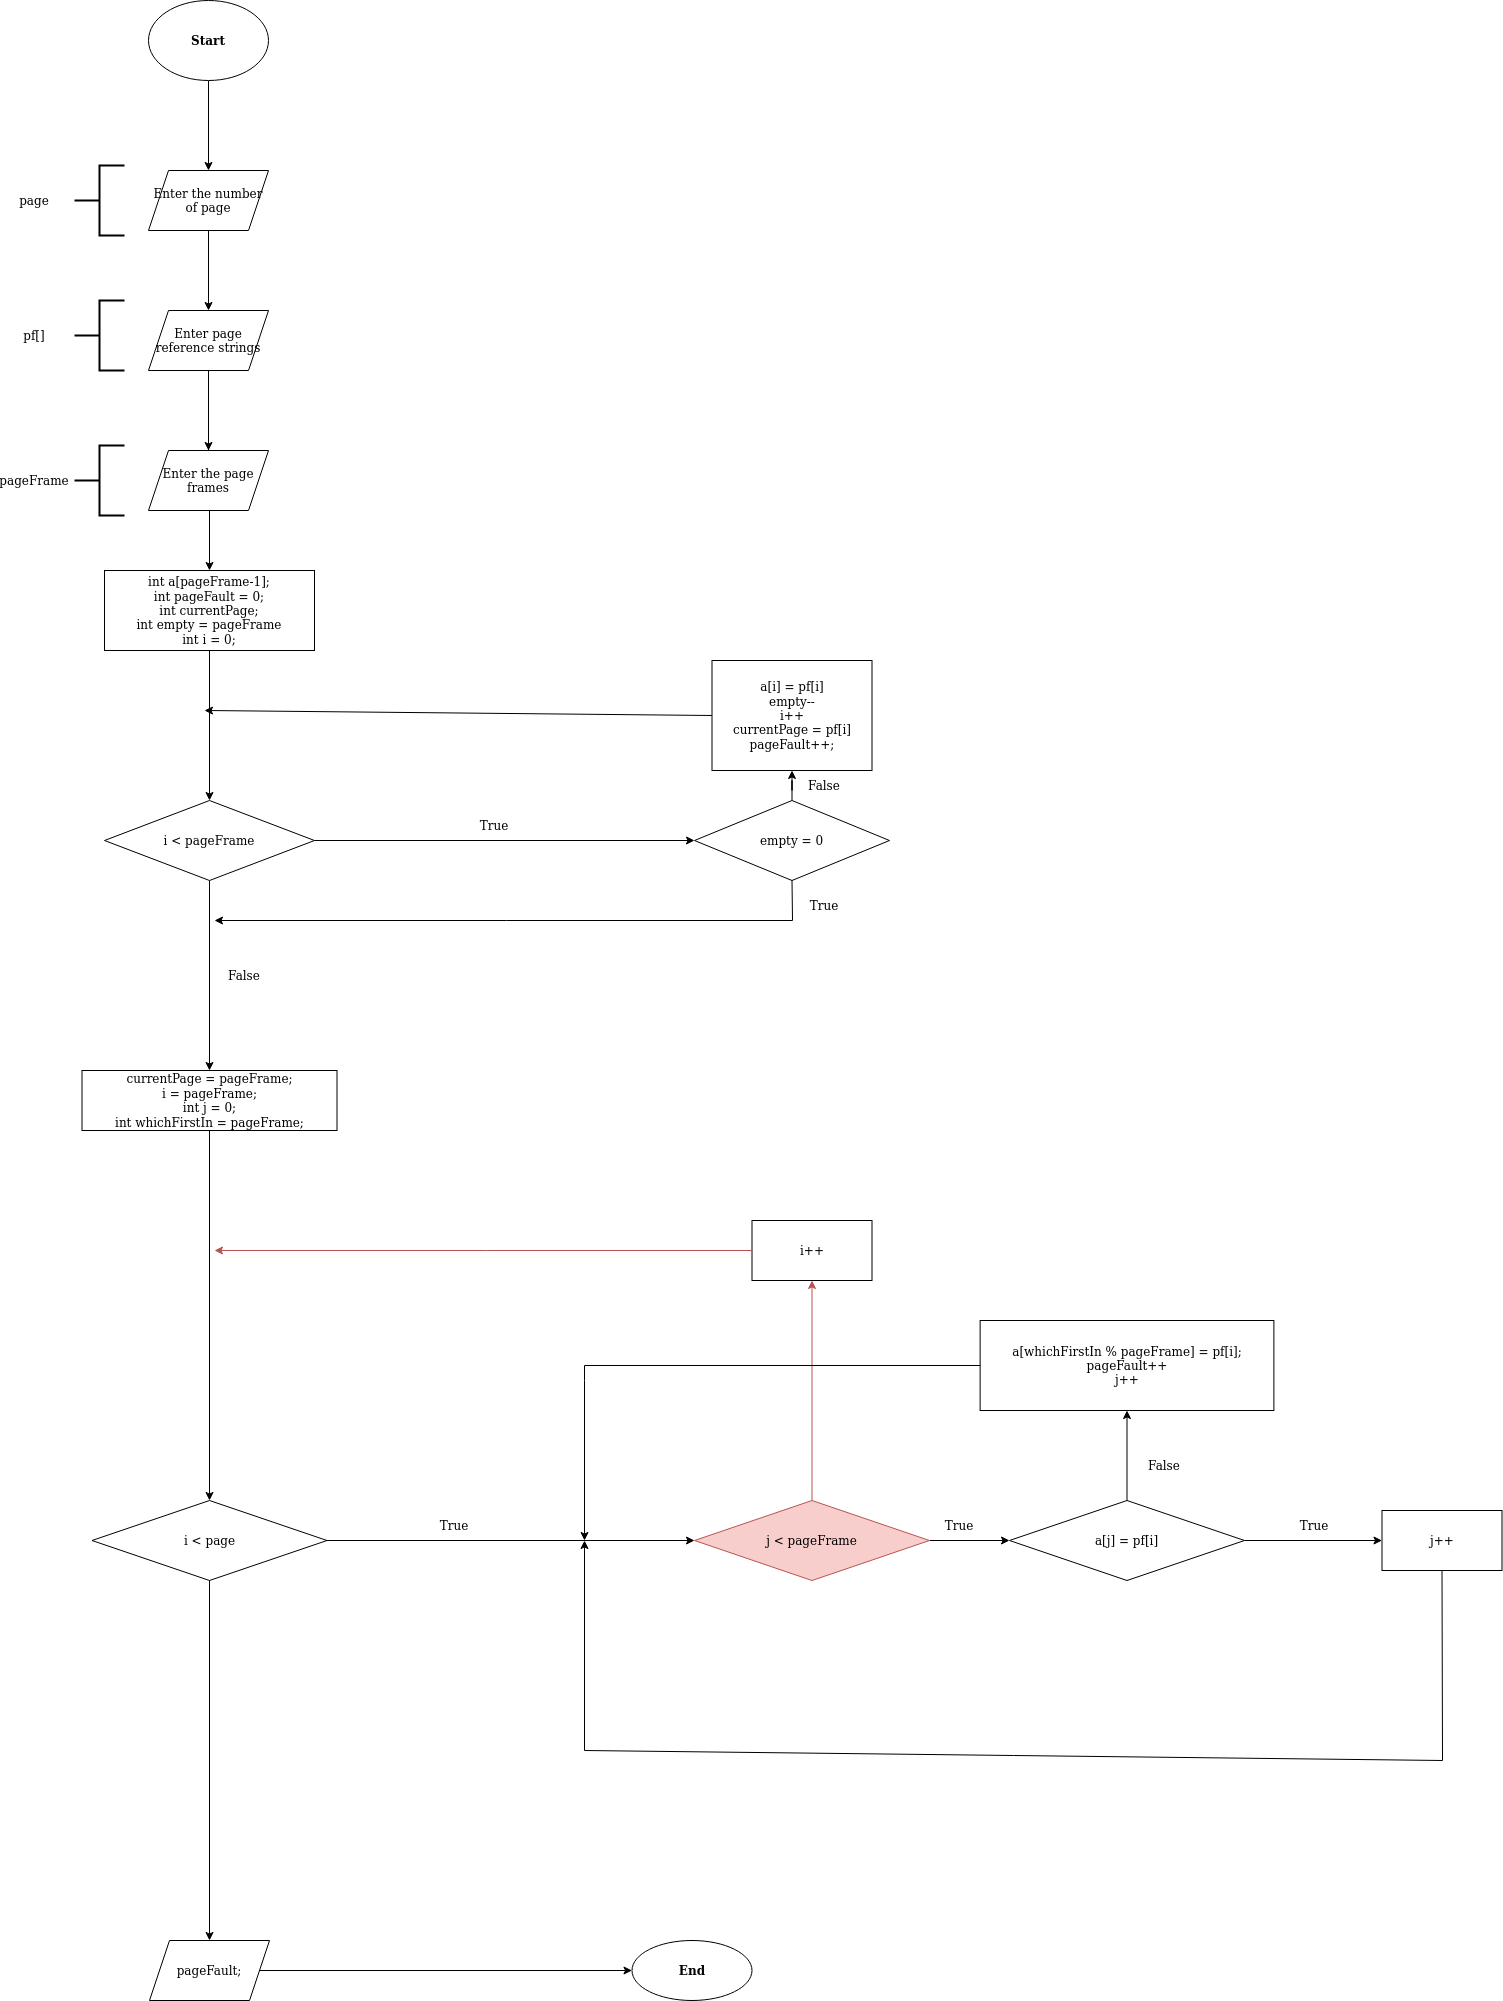

The diagram above was exported from draw.io. Its source (the exported page's mxGraphModel, read from the mxfile embedded in the PNG):
<mxGraphModel dx="1422" dy="793" grid="1" gridSize="10" guides="1" tooltips="1" connect="1" arrows="1" fold="1" page="1" pageScale="1" pageWidth="827" pageHeight="1169" math="0" shadow="0">
  <root>
    <mxCell id="0" />
    <mxCell id="1" parent="0" />
    <mxCell id="uulkxe8nsWc6HhCekXvY-3" value="" style="edgeStyle=orthogonalEdgeStyle;rounded=0;orthogonalLoop=1;jettySize=auto;html=1;" parent="1" source="uulkxe8nsWc6HhCekXvY-1" target="uulkxe8nsWc6HhCekXvY-2" edge="1">
      <mxGeometry relative="1" as="geometry" />
    </mxCell>
    <mxCell id="uulkxe8nsWc6HhCekXvY-1" value="&lt;b&gt;Start&lt;/b&gt;" style="ellipse;whiteSpace=wrap;html=1;" parent="1" vertex="1">
      <mxGeometry x="354" y="60" width="120" height="80" as="geometry" />
    </mxCell>
    <mxCell id="uulkxe8nsWc6HhCekXvY-5" value="" style="edgeStyle=orthogonalEdgeStyle;rounded=0;orthogonalLoop=1;jettySize=auto;html=1;" parent="1" source="uulkxe8nsWc6HhCekXvY-2" target="uulkxe8nsWc6HhCekXvY-4" edge="1">
      <mxGeometry relative="1" as="geometry" />
    </mxCell>
    <mxCell id="uulkxe8nsWc6HhCekXvY-2" value="Enter the number of page" style="shape=parallelogram;perimeter=parallelogramPerimeter;whiteSpace=wrap;html=1;fixedSize=1;" parent="1" vertex="1">
      <mxGeometry x="354" y="230" width="120" height="60" as="geometry" />
    </mxCell>
    <mxCell id="uulkxe8nsWc6HhCekXvY-7" value="" style="edgeStyle=orthogonalEdgeStyle;rounded=0;orthogonalLoop=1;jettySize=auto;html=1;" parent="1" source="uulkxe8nsWc6HhCekXvY-4" target="uulkxe8nsWc6HhCekXvY-6" edge="1">
      <mxGeometry relative="1" as="geometry" />
    </mxCell>
    <mxCell id="uulkxe8nsWc6HhCekXvY-9" value="" style="edgeStyle=orthogonalEdgeStyle;rounded=0;orthogonalLoop=1;jettySize=auto;html=1;" parent="1" source="uulkxe8nsWc6HhCekXvY-4" target="uulkxe8nsWc6HhCekXvY-8" edge="1">
      <mxGeometry relative="1" as="geometry" />
    </mxCell>
    <mxCell id="uulkxe8nsWc6HhCekXvY-4" value="&lt;div&gt;Enter page reference strings&lt;/div&gt;" style="shape=parallelogram;perimeter=parallelogramPerimeter;whiteSpace=wrap;html=1;fixedSize=1;" parent="1" vertex="1">
      <mxGeometry x="354" y="370" width="120" height="60" as="geometry" />
    </mxCell>
    <mxCell id="uulkxe8nsWc6HhCekXvY-11" value="" style="edgeStyle=orthogonalEdgeStyle;rounded=0;orthogonalLoop=1;jettySize=auto;html=1;" parent="1" source="uulkxe8nsWc6HhCekXvY-6" target="uulkxe8nsWc6HhCekXvY-10" edge="1">
      <mxGeometry relative="1" as="geometry" />
    </mxCell>
    <mxCell id="uulkxe8nsWc6HhCekXvY-6" value="&lt;div&gt;int a[pageFrame-1];&lt;/div&gt;&lt;div&gt;int pageFault = 0;&lt;/div&gt;&lt;div&gt;int currentPage;&lt;br&gt;&lt;/div&gt;&lt;div&gt;int empty = pageFrame&lt;br&gt;&lt;/div&gt;int i = 0;" style="whiteSpace=wrap;html=1;" parent="1" vertex="1">
      <mxGeometry x="310" y="630" width="210" height="80" as="geometry" />
    </mxCell>
    <mxCell id="uulkxe8nsWc6HhCekXvY-8" value="Enter the page frames" style="shape=parallelogram;perimeter=parallelogramPerimeter;whiteSpace=wrap;html=1;fixedSize=1;" parent="1" vertex="1">
      <mxGeometry x="354" y="510" width="120" height="60" as="geometry" />
    </mxCell>
    <mxCell id="uulkxe8nsWc6HhCekXvY-13" value="" style="edgeStyle=orthogonalEdgeStyle;rounded=0;orthogonalLoop=1;jettySize=auto;html=1;" parent="1" source="uulkxe8nsWc6HhCekXvY-10" target="uulkxe8nsWc6HhCekXvY-12" edge="1">
      <mxGeometry relative="1" as="geometry" />
    </mxCell>
    <mxCell id="uulkxe8nsWc6HhCekXvY-20" value="" style="edgeStyle=orthogonalEdgeStyle;rounded=0;orthogonalLoop=1;jettySize=auto;html=1;" parent="1" source="uulkxe8nsWc6HhCekXvY-10" target="uulkxe8nsWc6HhCekXvY-19" edge="1">
      <mxGeometry relative="1" as="geometry" />
    </mxCell>
    <mxCell id="uulkxe8nsWc6HhCekXvY-10" value="i &amp;lt; pageFrame" style="rhombus;whiteSpace=wrap;html=1;" parent="1" vertex="1">
      <mxGeometry x="310" y="860" width="210" height="80" as="geometry" />
    </mxCell>
    <mxCell id="uulkxe8nsWc6HhCekXvY-15" value="" style="edgeStyle=orthogonalEdgeStyle;rounded=0;orthogonalLoop=1;jettySize=auto;html=1;" parent="1" source="uulkxe8nsWc6HhCekXvY-12" target="uulkxe8nsWc6HhCekXvY-14" edge="1">
      <mxGeometry relative="1" as="geometry" />
    </mxCell>
    <mxCell id="uulkxe8nsWc6HhCekXvY-12" value="empty = 0" style="rhombus;whiteSpace=wrap;html=1;" parent="1" vertex="1">
      <mxGeometry x="900" y="860" width="195" height="80" as="geometry" />
    </mxCell>
    <mxCell id="uulkxe8nsWc6HhCekXvY-14" value="&lt;div&gt;a[i] = pf[i]&lt;/div&gt;&lt;div&gt;empty--&lt;/div&gt;&lt;div&gt;i++&lt;/div&gt;&lt;div&gt;currentPage = pf[i]&lt;br&gt;&lt;/div&gt;&lt;div&gt;pageFault++;&lt;br&gt;&lt;/div&gt;" style="whiteSpace=wrap;html=1;" parent="1" vertex="1">
      <mxGeometry x="917.5" y="720" width="160" height="110" as="geometry" />
    </mxCell>
    <mxCell id="uulkxe8nsWc6HhCekXvY-16" value="" style="endArrow=classic;html=1;rounded=0;exitX=0;exitY=0.5;exitDx=0;exitDy=0;" parent="1" source="uulkxe8nsWc6HhCekXvY-14" edge="1">
      <mxGeometry width="50" height="50" relative="1" as="geometry">
        <mxPoint x="810" y="800" as="sourcePoint" />
        <mxPoint x="410" y="770" as="targetPoint" />
      </mxGeometry>
    </mxCell>
    <mxCell id="uulkxe8nsWc6HhCekXvY-17" value="True" style="text;html=1;strokeColor=none;fillColor=none;align=center;verticalAlign=middle;whiteSpace=wrap;rounded=0;" parent="1" vertex="1">
      <mxGeometry x="670" y="870" width="60" height="30" as="geometry" />
    </mxCell>
    <mxCell id="uulkxe8nsWc6HhCekXvY-18" value="&lt;div&gt;False&lt;/div&gt;" style="text;html=1;strokeColor=none;fillColor=none;align=center;verticalAlign=middle;whiteSpace=wrap;rounded=0;" parent="1" vertex="1">
      <mxGeometry x="1000" y="830" width="60" height="30" as="geometry" />
    </mxCell>
    <mxCell id="uulkxe8nsWc6HhCekXvY-25" value="" style="edgeStyle=orthogonalEdgeStyle;rounded=0;orthogonalLoop=1;jettySize=auto;html=1;" parent="1" source="uulkxe8nsWc6HhCekXvY-19" target="uulkxe8nsWc6HhCekXvY-24" edge="1">
      <mxGeometry relative="1" as="geometry" />
    </mxCell>
    <mxCell id="uulkxe8nsWc6HhCekXvY-19" value="&lt;div&gt;currentPage = pageFrame;&lt;/div&gt;&lt;div&gt;i = pageFrame;&lt;/div&gt;&lt;div&gt;int j = 0;&lt;/div&gt;&lt;div&gt;int whichFirstIn = pageFrame;&lt;br&gt;&lt;/div&gt;" style="whiteSpace=wrap;html=1;" parent="1" vertex="1">
      <mxGeometry x="287.5" y="1130" width="255" height="60" as="geometry" />
    </mxCell>
    <mxCell id="uulkxe8nsWc6HhCekXvY-21" value="False" style="text;html=1;strokeColor=none;fillColor=none;align=center;verticalAlign=middle;whiteSpace=wrap;rounded=0;" parent="1" vertex="1">
      <mxGeometry x="420" y="1020" width="60" height="30" as="geometry" />
    </mxCell>
    <mxCell id="uulkxe8nsWc6HhCekXvY-22" value="" style="endArrow=classic;html=1;rounded=0;exitX=0.5;exitY=1;exitDx=0;exitDy=0;" parent="1" source="uulkxe8nsWc6HhCekXvY-12" edge="1">
      <mxGeometry width="50" height="50" relative="1" as="geometry">
        <mxPoint x="800" y="1100" as="sourcePoint" />
        <mxPoint x="420" y="980" as="targetPoint" />
        <Array as="points">
          <mxPoint x="998" y="980" />
        </Array>
      </mxGeometry>
    </mxCell>
    <mxCell id="uulkxe8nsWc6HhCekXvY-23" value="True" style="text;html=1;strokeColor=none;fillColor=none;align=center;verticalAlign=middle;whiteSpace=wrap;rounded=0;" parent="1" vertex="1">
      <mxGeometry x="1000" y="950" width="60" height="30" as="geometry" />
    </mxCell>
    <mxCell id="uulkxe8nsWc6HhCekXvY-27" value="" style="edgeStyle=orthogonalEdgeStyle;rounded=0;orthogonalLoop=1;jettySize=auto;html=1;" parent="1" source="uulkxe8nsWc6HhCekXvY-24" target="uulkxe8nsWc6HhCekXvY-26" edge="1">
      <mxGeometry relative="1" as="geometry" />
    </mxCell>
    <mxCell id="uulkxe8nsWc6HhCekXvY-44" value="" style="edgeStyle=orthogonalEdgeStyle;rounded=0;orthogonalLoop=1;jettySize=auto;html=1;" parent="1" source="uulkxe8nsWc6HhCekXvY-24" edge="1">
      <mxGeometry relative="1" as="geometry">
        <mxPoint x="415" y="2000" as="targetPoint" />
      </mxGeometry>
    </mxCell>
    <mxCell id="uulkxe8nsWc6HhCekXvY-24" value="i &amp;lt; page" style="rhombus;whiteSpace=wrap;html=1;" parent="1" vertex="1">
      <mxGeometry x="297.5" y="1560" width="235" height="80" as="geometry" />
    </mxCell>
    <mxCell id="uulkxe8nsWc6HhCekXvY-29" value="" style="edgeStyle=orthogonalEdgeStyle;rounded=0;orthogonalLoop=1;jettySize=auto;html=1;" parent="1" source="uulkxe8nsWc6HhCekXvY-26" target="uulkxe8nsWc6HhCekXvY-28" edge="1">
      <mxGeometry relative="1" as="geometry" />
    </mxCell>
    <mxCell id="uulkxe8nsWc6HhCekXvY-41" value="" style="edgeStyle=orthogonalEdgeStyle;rounded=0;orthogonalLoop=1;jettySize=auto;html=1;fillColor=#f8cecc;strokeColor=#B85450;" parent="1" source="uulkxe8nsWc6HhCekXvY-26" target="uulkxe8nsWc6HhCekXvY-40" edge="1">
      <mxGeometry relative="1" as="geometry" />
    </mxCell>
    <mxCell id="uulkxe8nsWc6HhCekXvY-26" value="j &amp;lt; pageFrame" style="rhombus;whiteSpace=wrap;html=1;fillColor=#f8cecc;strokeColor=#b85450;" parent="1" vertex="1">
      <mxGeometry x="900" y="1560" width="235" height="80" as="geometry" />
    </mxCell>
    <mxCell id="uulkxe8nsWc6HhCekXvY-31" value="" style="edgeStyle=orthogonalEdgeStyle;rounded=0;orthogonalLoop=1;jettySize=auto;html=1;" parent="1" source="uulkxe8nsWc6HhCekXvY-28" target="uulkxe8nsWc6HhCekXvY-30" edge="1">
      <mxGeometry relative="1" as="geometry" />
    </mxCell>
    <mxCell id="uulkxe8nsWc6HhCekXvY-34" value="" style="edgeStyle=orthogonalEdgeStyle;rounded=0;orthogonalLoop=1;jettySize=auto;html=1;" parent="1" source="uulkxe8nsWc6HhCekXvY-28" target="uulkxe8nsWc6HhCekXvY-33" edge="1">
      <mxGeometry relative="1" as="geometry" />
    </mxCell>
    <mxCell id="uulkxe8nsWc6HhCekXvY-28" value="a[j] = pf[i]" style="rhombus;whiteSpace=wrap;html=1;" parent="1" vertex="1">
      <mxGeometry x="1215" y="1560" width="235" height="80" as="geometry" />
    </mxCell>
    <mxCell id="uulkxe8nsWc6HhCekXvY-30" value="&lt;div&gt;a[whichFirstIn % pageFrame] = pf[i];&lt;/div&gt;&lt;div&gt;pageFault++&lt;/div&gt;&lt;div&gt;j++&lt;br&gt;&lt;/div&gt;" style="whiteSpace=wrap;html=1;" parent="1" vertex="1">
      <mxGeometry x="1185.63" y="1380" width="293.75" height="90" as="geometry" />
    </mxCell>
    <mxCell id="uulkxe8nsWc6HhCekXvY-32" value="" style="endArrow=classic;html=1;rounded=0;exitX=0;exitY=0.5;exitDx=0;exitDy=0;" parent="1" source="uulkxe8nsWc6HhCekXvY-30" edge="1">
      <mxGeometry width="50" height="50" relative="1" as="geometry">
        <mxPoint x="1010" y="1460" as="sourcePoint" />
        <mxPoint x="790" y="1600" as="targetPoint" />
        <Array as="points">
          <mxPoint x="790" y="1425" />
          <mxPoint x="790" y="1440" />
        </Array>
      </mxGeometry>
    </mxCell>
    <mxCell id="uulkxe8nsWc6HhCekXvY-33" value="j++" style="whiteSpace=wrap;html=1;" parent="1" vertex="1">
      <mxGeometry x="1587.5" y="1570" width="120" height="60" as="geometry" />
    </mxCell>
    <mxCell id="uulkxe8nsWc6HhCekXvY-35" value="" style="endArrow=classic;html=1;rounded=0;exitX=0.5;exitY=1;exitDx=0;exitDy=0;" parent="1" source="uulkxe8nsWc6HhCekXvY-33" edge="1">
      <mxGeometry width="50" height="50" relative="1" as="geometry">
        <mxPoint x="1530" y="1780" as="sourcePoint" />
        <mxPoint x="790" y="1600" as="targetPoint" />
        <Array as="points">
          <mxPoint x="1648" y="1820" />
          <mxPoint x="790" y="1810" />
        </Array>
      </mxGeometry>
    </mxCell>
    <mxCell id="uulkxe8nsWc6HhCekXvY-36" value="True" style="text;html=1;strokeColor=none;fillColor=none;align=center;verticalAlign=middle;whiteSpace=wrap;rounded=0;" parent="1" vertex="1">
      <mxGeometry x="630" y="1570" width="60" height="30" as="geometry" />
    </mxCell>
    <mxCell id="uulkxe8nsWc6HhCekXvY-37" value="True" style="text;html=1;strokeColor=none;fillColor=none;align=center;verticalAlign=middle;whiteSpace=wrap;rounded=0;" parent="1" vertex="1">
      <mxGeometry x="1135" y="1570" width="60" height="30" as="geometry" />
    </mxCell>
    <mxCell id="uulkxe8nsWc6HhCekXvY-38" value="False" style="text;html=1;strokeColor=none;fillColor=none;align=center;verticalAlign=middle;whiteSpace=wrap;rounded=0;" parent="1" vertex="1">
      <mxGeometry x="1340" y="1510" width="60" height="30" as="geometry" />
    </mxCell>
    <mxCell id="uulkxe8nsWc6HhCekXvY-39" value="True" style="text;html=1;strokeColor=none;fillColor=none;align=center;verticalAlign=middle;whiteSpace=wrap;rounded=0;" parent="1" vertex="1">
      <mxGeometry x="1490" y="1570" width="60" height="30" as="geometry" />
    </mxCell>
    <mxCell id="uulkxe8nsWc6HhCekXvY-40" value="i++" style="whiteSpace=wrap;html=1;" parent="1" vertex="1">
      <mxGeometry x="957.5" y="1280" width="120" height="60" as="geometry" />
    </mxCell>
    <mxCell id="uulkxe8nsWc6HhCekXvY-42" value="" style="endArrow=classic;html=1;rounded=0;strokeColor=#B85450;exitX=0;exitY=0.5;exitDx=0;exitDy=0;" parent="1" source="uulkxe8nsWc6HhCekXvY-40" edge="1">
      <mxGeometry width="50" height="50" relative="1" as="geometry">
        <mxPoint x="860" y="1340" as="sourcePoint" />
        <mxPoint x="420" y="1310" as="targetPoint" />
      </mxGeometry>
    </mxCell>
    <mxCell id="uulkxe8nsWc6HhCekXvY-48" value="" style="edgeStyle=orthogonalEdgeStyle;rounded=0;orthogonalLoop=1;jettySize=auto;html=1;" parent="1" source="uulkxe8nsWc6HhCekXvY-45" target="uulkxe8nsWc6HhCekXvY-47" edge="1">
      <mxGeometry relative="1" as="geometry" />
    </mxCell>
    <mxCell id="uulkxe8nsWc6HhCekXvY-45" value="pageFault;" style="shape=parallelogram;perimeter=parallelogramPerimeter;whiteSpace=wrap;html=1;fixedSize=1;" parent="1" vertex="1">
      <mxGeometry x="355" y="2000" width="120" height="60" as="geometry" />
    </mxCell>
    <mxCell id="uulkxe8nsWc6HhCekXvY-47" value="&lt;b&gt;End&lt;/b&gt;" style="ellipse;whiteSpace=wrap;html=1;" parent="1" vertex="1">
      <mxGeometry x="837.5" y="2000" width="120" height="60" as="geometry" />
    </mxCell>
    <mxCell id="LdhZrYYfm0hfi6shhEQA-1" value="" style="strokeWidth=2;html=1;shape=mxgraph.flowchart.annotation_2;align=left;labelPosition=right;pointerEvents=1;" vertex="1" parent="1">
      <mxGeometry x="280" y="225" width="50" height="70" as="geometry" />
    </mxCell>
    <mxCell id="LdhZrYYfm0hfi6shhEQA-2" value="page" style="text;html=1;strokeColor=none;fillColor=none;align=center;verticalAlign=middle;whiteSpace=wrap;rounded=0;" vertex="1" parent="1">
      <mxGeometry x="210" y="245" width="60" height="30" as="geometry" />
    </mxCell>
    <mxCell id="LdhZrYYfm0hfi6shhEQA-3" value="" style="strokeWidth=2;html=1;shape=mxgraph.flowchart.annotation_2;align=left;labelPosition=right;pointerEvents=1;" vertex="1" parent="1">
      <mxGeometry x="280" y="360" width="50" height="70" as="geometry" />
    </mxCell>
    <mxCell id="LdhZrYYfm0hfi6shhEQA-4" value="pf[]" style="text;html=1;strokeColor=none;fillColor=none;align=center;verticalAlign=middle;whiteSpace=wrap;rounded=0;" vertex="1" parent="1">
      <mxGeometry x="210" y="380" width="60" height="30" as="geometry" />
    </mxCell>
    <mxCell id="LdhZrYYfm0hfi6shhEQA-5" value="" style="strokeWidth=2;html=1;shape=mxgraph.flowchart.annotation_2;align=left;labelPosition=right;pointerEvents=1;" vertex="1" parent="1">
      <mxGeometry x="280" y="505" width="50" height="70" as="geometry" />
    </mxCell>
    <mxCell id="LdhZrYYfm0hfi6shhEQA-6" value="pageFrame" style="text;html=1;strokeColor=none;fillColor=none;align=center;verticalAlign=middle;whiteSpace=wrap;rounded=0;" vertex="1" parent="1">
      <mxGeometry x="210" y="525" width="60" height="30" as="geometry" />
    </mxCell>
  </root>
</mxGraphModel>